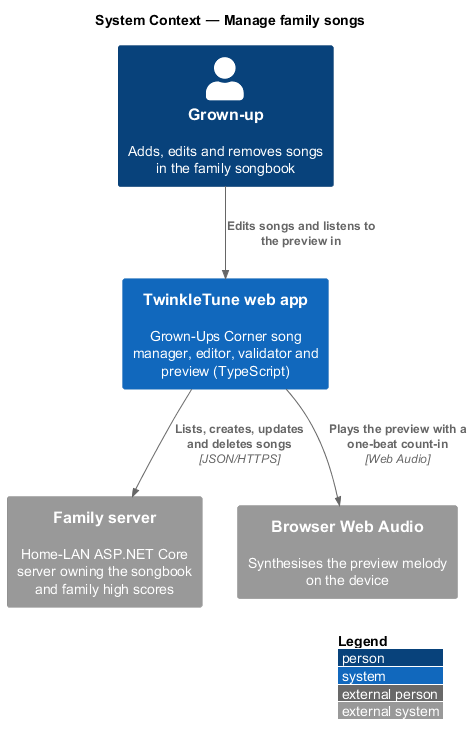

The diagram above was rendered by PlantUML. Its source (embedded in the PNG):
@startuml
!include <C4/C4_Context>
LAYOUT_WITH_LEGEND()
title System Context — Manage family songs

Person(grownup, "Grown-up", "Adds, edits and removes songs in the family songbook")
System(twinkle, "TwinkleTune web app", "Grown-Ups Corner song manager, editor, validator and preview (TypeScript)")
System_Ext(server, "Family server", "Home-LAN ASP.NET Core server owning the songbook and family high scores")
System_Ext(webaudio, "Browser Web Audio", "Synthesises the preview melody on the device")

Rel(grownup, twinkle, "Edits songs and listens to the preview in")
Rel(twinkle, server, "Lists, creates, updates and deletes songs", "JSON/HTTPS")
Rel(twinkle, webaudio, "Plays the preview with a one-beat count-in", "Web Audio")
@enduml